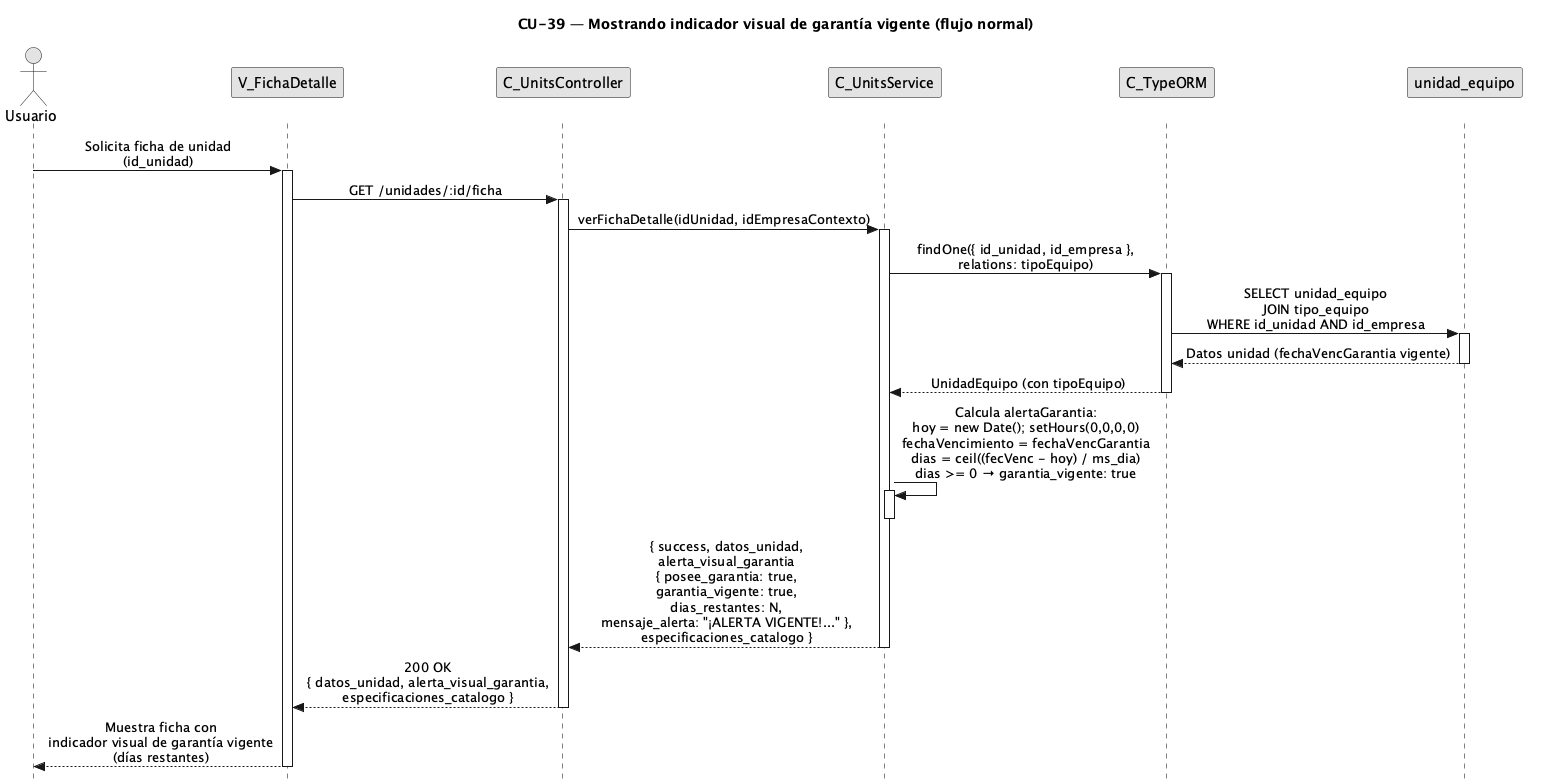

The diagram above was rendered by PlantUML. Its source (embedded in the PNG):
@startuml CU39-normal
title CU-39 — Mostrando indicador visual de garantía vigente (flujo normal)

skinparam style strictuml
skinparam monochrome true
skinparam shadowing false
skinparam sequenceMessageAlign center
<style>
sequenceDiagram {
  participant {
    margin 25
  }
  actor {
    margin 20
  }
}
</style>
skinparam sequence {
  MessageAlign center
  LifeLineBorderColor black
}
hide footbox

actor "Usuario" as user
participant "V_FichaDetalle" as view
participant "C_UnitsController" as ctrl
participant "C_UnitsService" as svc
participant "C_TypeORM" as orm
participant "unidad_equipo" as uent

user -> view : Solicita ficha de unidad\n(id_unidad)
activate view

view -> ctrl : GET /unidades/:id/ficha
activate ctrl

ctrl -> svc : verFichaDetalle(idUnidad, idEmpresaContexto)
activate svc

svc -> orm : findOne({ id_unidad, id_empresa },\nrelations: tipoEquipo)
activate orm

orm -> uent : SELECT unidad_equipo\nJOIN tipo_equipo\nWHERE id_unidad AND id_empresa
activate uent
uent --> orm : Datos unidad (fechaVencGarantia vigente)
deactivate uent

orm --> svc : UnidadEquipo (con tipoEquipo)
deactivate orm

svc -> svc : Calcula alertaGarantia:\nhoy = new Date(); setHours(0,0,0,0)\nfechaVencimiento = fechaVencGarantia\ndias = ceil((fecVenc - hoy) / ms_dia)\ndias >= 0 → garantia_vigente: true
activate svc
deactivate svc

svc --> ctrl : { success, datos_unidad,\nalerta_visual_garantia\n{ posee_garantia: true,\ngarantia_vigente: true,\ndias_restantes: N,\nmensaje_alerta: "¡ALERTA VIGENTE!..." },\nespecificaciones_catalogo }
deactivate svc

ctrl --> view : 200 OK\n{ datos_unidad, alerta_visual_garantia,\nespecificaciones_catalogo }
deactivate ctrl

view --> user : Muestra ficha con\nindicador visual de garantía vigente\n(días restantes)
deactivate view

@enduml